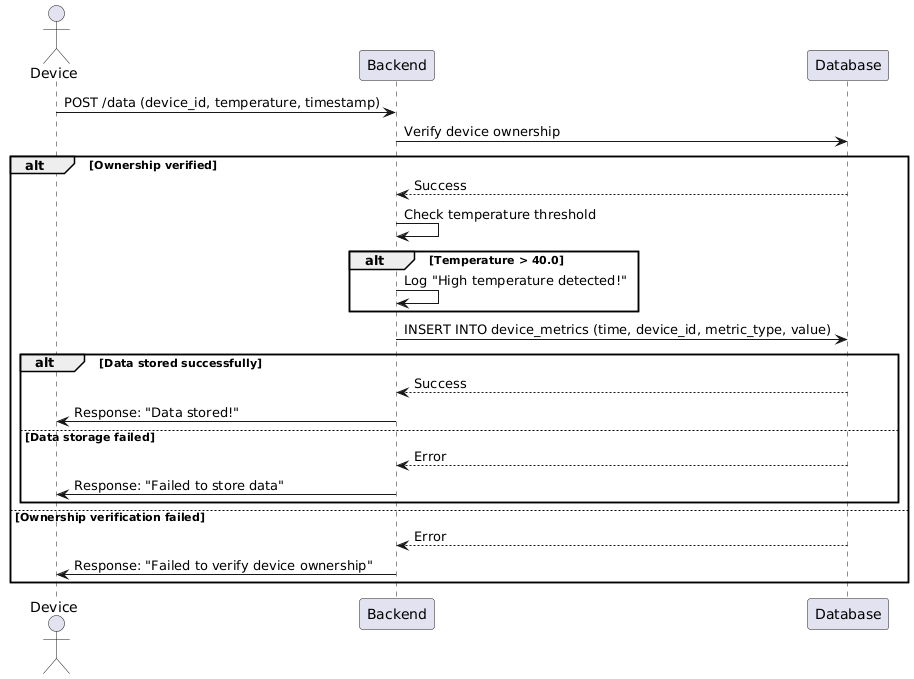

The diagram above was rendered by PlantUML. Its source (embedded in the PNG):
@startuml
actor Device
participant "Backend" as BE
participant "Database" as DB

Device -> BE: POST /data (device_id, temperature, timestamp)
BE -> DB: Verify device ownership
alt Ownership verified
    DB --> BE: Success
    BE -> BE: Check temperature threshold
    alt Temperature > 40.0
        BE -> BE: Log "High temperature detected!"
    end
    BE -> DB: INSERT INTO device_metrics (time, device_id, metric_type, value)
    alt Data stored successfully
        DB --> BE: Success
        BE -> Device: Response: "Data stored!"
    else Data storage failed
        DB --> BE: Error
        BE -> Device: Response: "Failed to store data"
    end
else Ownership verification failed
    DB --> BE: Error
    BE -> Device: Response: "Failed to verify device ownership"
end
@enduml